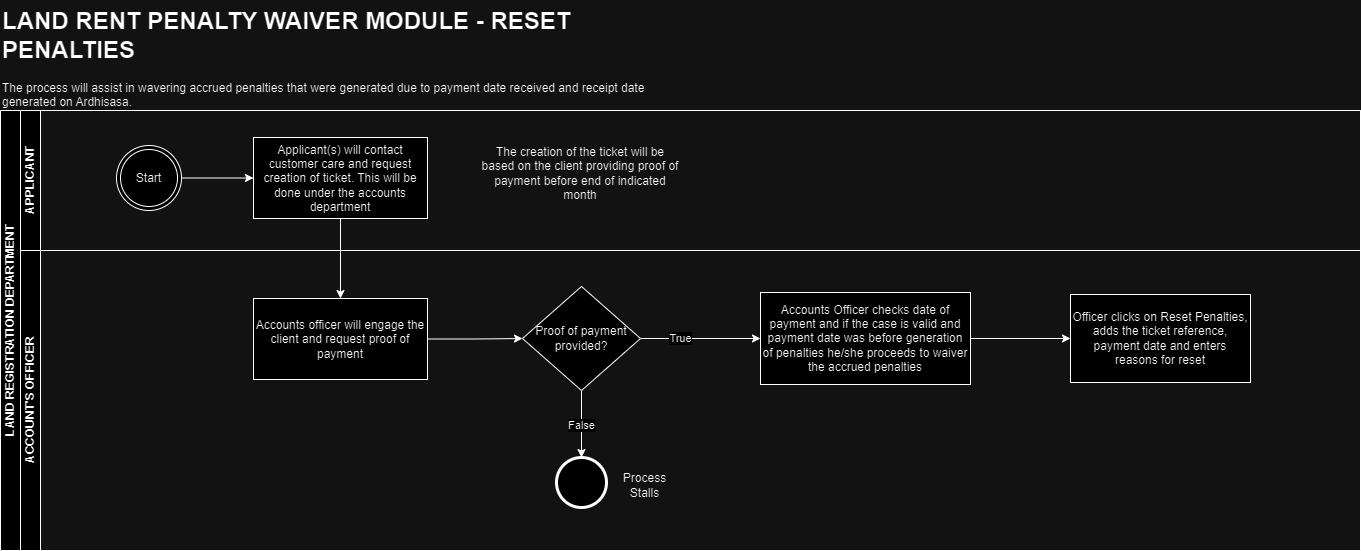

The diagram above was exported from draw.io. Its source (the exported page's mxGraphModel, read from the mxfile embedded in the PNG):
<mxGraphModel dx="794" dy="425" grid="1" gridSize="10" guides="1" tooltips="1" connect="1" arrows="1" fold="1" page="1" pageScale="1" pageWidth="850" pageHeight="1100" math="0" shadow="0">
  <root>
    <mxCell id="0" />
    <mxCell id="1" parent="0" />
    <mxCell id="t4t7WOFNl_PJCtsFAU3P-8" value="" style="edgeStyle=orthogonalEdgeStyle;rounded=0;orthogonalLoop=1;jettySize=auto;html=1;" parent="1" source="t4t7WOFNl_PJCtsFAU3P-1" target="t4t7WOFNl_PJCtsFAU3P-7" edge="1">
      <mxGeometry relative="1" as="geometry" />
    </mxCell>
    <mxCell id="t4t7WOFNl_PJCtsFAU3P-1" value="Start" style="ellipse;shape=doubleEllipse;html=1;dashed=0;whiteSpace=wrap;aspect=fixed;" parent="1" vertex="1">
      <mxGeometry x="156" y="483" width="65" height="65" as="geometry" />
    </mxCell>
    <mxCell id="t4t7WOFNl_PJCtsFAU3P-3" value="LAND REGISTRATION DEPARTMENT" style="swimlane;childLayout=stackLayout;resizeParent=1;resizeParentMax=0;horizontal=0;startSize=20;horizontalStack=0;html=1;" parent="1" vertex="1">
      <mxGeometry x="40" y="448" width="1360" height="440" as="geometry" />
    </mxCell>
    <mxCell id="t4t7WOFNl_PJCtsFAU3P-4" value="APPLICANT" style="swimlane;startSize=20;horizontal=0;html=1;" parent="t4t7WOFNl_PJCtsFAU3P-3" vertex="1">
      <mxGeometry x="20" width="1340" height="140" as="geometry" />
    </mxCell>
    <mxCell id="t4t7WOFNl_PJCtsFAU3P-7" value="Applicant(s) will contact customer care and request creation of ticket. This will be done under the accounts department" style="whiteSpace=wrap;html=1;dashed=0;" parent="t4t7WOFNl_PJCtsFAU3P-4" vertex="1">
      <mxGeometry x="233" y="27" width="174" height="81" as="geometry" />
    </mxCell>
    <mxCell id="t4t7WOFNl_PJCtsFAU3P-5" value="ACCOUNT'S OFFICER" style="swimlane;startSize=20;horizontal=0;html=1;" parent="t4t7WOFNl_PJCtsFAU3P-3" vertex="1">
      <mxGeometry x="20" y="140" width="1340" height="300" as="geometry" />
    </mxCell>
    <mxCell id="oGqJzsGSNvff-N2MoIsB-46" value="Accounts officer will engage the client and request proof of payment" style="whiteSpace=wrap;html=1;dashed=0;" vertex="1" parent="t4t7WOFNl_PJCtsFAU3P-5">
      <mxGeometry x="233" y="48" width="174" height="81" as="geometry" />
    </mxCell>
    <mxCell id="oGqJzsGSNvff-N2MoIsB-31" value="" style="points=[[0.145,0.145,0],[0.5,0,0],[0.855,0.145,0],[1,0.5,0],[0.855,0.855,0],[0.5,1,0],[0.145,0.855,0],[0,0.5,0]];shape=mxgraph.bpmn.event;html=1;verticalLabelPosition=bottom;labelBackgroundColor=#ffffff;verticalAlign=top;align=center;perimeter=ellipsePerimeter;outlineConnect=0;aspect=fixed;outline=end;symbol=terminate2;" vertex="1" parent="t4t7WOFNl_PJCtsFAU3P-5">
      <mxGeometry x="536" y="207" width="50" height="50" as="geometry" />
    </mxCell>
    <mxCell id="oGqJzsGSNvff-N2MoIsB-56" value="" style="edgeStyle=orthogonalEdgeStyle;rounded=0;orthogonalLoop=1;jettySize=auto;html=1;" edge="1" parent="t4t7WOFNl_PJCtsFAU3P-5" source="oGqJzsGSNvff-N2MoIsB-52" target="oGqJzsGSNvff-N2MoIsB-55">
      <mxGeometry relative="1" as="geometry" />
    </mxCell>
    <mxCell id="oGqJzsGSNvff-N2MoIsB-52" value="Accounts Officer checks date of payment and if the case is valid and payment date was before generation of penalties he/she proceeds to waiver the accrued penalties" style="whiteSpace=wrap;html=1;dashed=0;" vertex="1" parent="t4t7WOFNl_PJCtsFAU3P-5">
      <mxGeometry x="740" y="42" width="210" height="92" as="geometry" />
    </mxCell>
    <mxCell id="oGqJzsGSNvff-N2MoIsB-55" value="Officer clicks on Reset Penalties, adds the ticket reference, payment date and enters reasons for reset" style="whiteSpace=wrap;html=1;dashed=0;" vertex="1" parent="t4t7WOFNl_PJCtsFAU3P-5">
      <mxGeometry x="1050" y="44" width="180" height="88" as="geometry" />
    </mxCell>
    <mxCell id="oGqJzsGSNvff-N2MoIsB-47" value="" style="edgeStyle=orthogonalEdgeStyle;rounded=0;orthogonalLoop=1;jettySize=auto;html=1;" edge="1" parent="t4t7WOFNl_PJCtsFAU3P-3" source="t4t7WOFNl_PJCtsFAU3P-7" target="oGqJzsGSNvff-N2MoIsB-46">
      <mxGeometry relative="1" as="geometry" />
    </mxCell>
    <mxCell id="oGqJzsGSNvff-N2MoIsB-27" value="&lt;h1 style=&quot;margin-top: 0px;&quot;&gt;LAND RENT PENALTY WAIVER MODULE - RESET PENALTIES&lt;/h1&gt;&lt;p&gt;The process will assist in wavering accrued penalties that were generated due to payment date received and receipt date generated on Ardhisasa.&lt;/p&gt;" style="text;html=1;whiteSpace=wrap;overflow=hidden;rounded=0;" vertex="1" parent="1">
      <mxGeometry x="40" y="338" width="670" height="112" as="geometry" />
    </mxCell>
    <mxCell id="oGqJzsGSNvff-N2MoIsB-49" value="" style="edgeStyle=orthogonalEdgeStyle;rounded=0;orthogonalLoop=1;jettySize=auto;html=1;" edge="1" parent="1" source="oGqJzsGSNvff-N2MoIsB-45" target="oGqJzsGSNvff-N2MoIsB-31">
      <mxGeometry relative="1" as="geometry" />
    </mxCell>
    <mxCell id="oGqJzsGSNvff-N2MoIsB-51" value="False" style="edgeLabel;html=1;align=center;verticalAlign=middle;resizable=0;points=[];" vertex="1" connectable="0" parent="oGqJzsGSNvff-N2MoIsB-49">
      <mxGeometry x="0.0249" y="-1" relative="1" as="geometry">
        <mxPoint as="offset" />
      </mxGeometry>
    </mxCell>
    <mxCell id="oGqJzsGSNvff-N2MoIsB-53" value="" style="edgeStyle=orthogonalEdgeStyle;rounded=0;orthogonalLoop=1;jettySize=auto;html=1;" edge="1" parent="1" source="oGqJzsGSNvff-N2MoIsB-45" target="oGqJzsGSNvff-N2MoIsB-52">
      <mxGeometry relative="1" as="geometry" />
    </mxCell>
    <mxCell id="oGqJzsGSNvff-N2MoIsB-54" value="True" style="edgeLabel;html=1;align=center;verticalAlign=middle;resizable=0;points=[];" vertex="1" connectable="0" parent="oGqJzsGSNvff-N2MoIsB-53">
      <mxGeometry x="-0.3444" y="-5" relative="1" as="geometry">
        <mxPoint y="-6" as="offset" />
      </mxGeometry>
    </mxCell>
    <mxCell id="oGqJzsGSNvff-N2MoIsB-45" value="Proof of payment&lt;div&gt;provided?&lt;/div&gt;" style="rhombus;whiteSpace=wrap;html=1;dashed=0;" vertex="1" parent="1">
      <mxGeometry x="562" y="624" width="118" height="104" as="geometry" />
    </mxCell>
    <mxCell id="oGqJzsGSNvff-N2MoIsB-48" value="" style="edgeStyle=orthogonalEdgeStyle;rounded=0;orthogonalLoop=1;jettySize=auto;html=1;" edge="1" parent="1" source="oGqJzsGSNvff-N2MoIsB-46" target="oGqJzsGSNvff-N2MoIsB-45">
      <mxGeometry relative="1" as="geometry" />
    </mxCell>
    <mxCell id="oGqJzsGSNvff-N2MoIsB-50" value="Process&lt;div&gt;Stalls&lt;/div&gt;" style="text;html=1;align=center;verticalAlign=middle;resizable=0;points=[];autosize=1;strokeColor=none;fillColor=none;" vertex="1" parent="1">
      <mxGeometry x="649" y="803" width="70" height="40" as="geometry" />
    </mxCell>
    <mxCell id="oGqJzsGSNvff-N2MoIsB-57" value="The creation of the ticket will be based on the client providing proof of payment before end of indicated month" style="text;html=1;align=center;verticalAlign=middle;whiteSpace=wrap;rounded=0;" vertex="1" parent="1">
      <mxGeometry x="520" y="486" width="200" height="50" as="geometry" />
    </mxCell>
  </root>
</mxGraphModel>